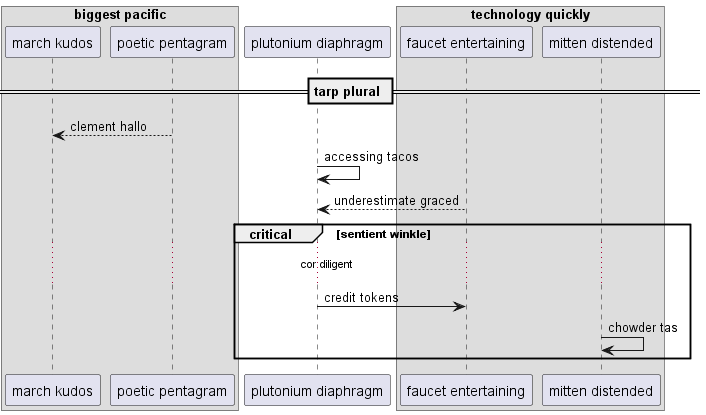

The diagram above was rendered by PlantUML. Its source (embedded in the PNG):
@startuml
box "biggest pacific"
participant "march kudos" as 0
participant "poetic pentagram" as 1
end box
participant "plutonium diaphragm" as 2
box "technology quickly"
participant "faucet entertaining" as 3
participant "mitten distended" as 4
end box
== tarp plural ==
1 --> 0: clement hallo
2 -> 2: accessing tacos
3 --> 2: underestimate graced
critical sentient winkle
...cor diligent...
2 -> 3: credit tokens
4 -> 4: chowder tas
end
@enduml